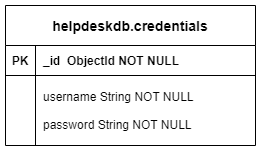

The diagram above was exported from draw.io. Its source (the exported page's mxGraphModel, read from the mxfile embedded in the PNG):
<mxGraphModel dx="1422" dy="762" grid="1" gridSize="10" guides="1" tooltips="1" connect="1" arrows="1" fold="1" page="1" pageScale="1" pageWidth="850" pageHeight="1100" math="0" shadow="0" extFonts="Permanent Marker^https://fonts.googleapis.com/css?family=Permanent+Marker">
  <root>
    <mxCell id="0" />
    <mxCell id="1" parent="0" />
    <mxCell id="C-vyLk0tnHw3VtMMgP7b-23" value="helpdeskdb.credentials" style="shape=table;startSize=40;container=1;collapsible=1;childLayout=tableLayout;fixedRows=1;rowLines=0;fontStyle=1;align=center;resizeLast=1;fontSize=14;" parent="1" vertex="1">
      <mxGeometry x="280" y="200" width="250" height="140" as="geometry" />
    </mxCell>
    <mxCell id="C-vyLk0tnHw3VtMMgP7b-24" value="" style="shape=partialRectangle;collapsible=0;dropTarget=0;pointerEvents=0;fillColor=none;points=[[0,0.5],[1,0.5]];portConstraint=eastwest;top=0;left=0;right=0;bottom=1;" parent="C-vyLk0tnHw3VtMMgP7b-23" vertex="1">
      <mxGeometry y="40" width="250" height="30" as="geometry" />
    </mxCell>
    <mxCell id="C-vyLk0tnHw3VtMMgP7b-25" value="PK" style="shape=partialRectangle;overflow=hidden;connectable=0;fillColor=none;top=0;left=0;bottom=0;right=0;fontStyle=1;" parent="C-vyLk0tnHw3VtMMgP7b-24" vertex="1">
      <mxGeometry width="30" height="30" as="geometry">
        <mxRectangle width="30" height="30" as="alternateBounds" />
      </mxGeometry>
    </mxCell>
    <mxCell id="C-vyLk0tnHw3VtMMgP7b-26" value="_id  ObjectId NOT NULL" style="shape=partialRectangle;overflow=hidden;connectable=0;fillColor=none;top=0;left=0;bottom=0;right=0;align=left;spacingLeft=6;fontStyle=1;" parent="C-vyLk0tnHw3VtMMgP7b-24" vertex="1">
      <mxGeometry x="30" width="220" height="30" as="geometry">
        <mxRectangle width="220" height="30" as="alternateBounds" />
      </mxGeometry>
    </mxCell>
    <mxCell id="C-vyLk0tnHw3VtMMgP7b-27" value="" style="shape=partialRectangle;collapsible=0;dropTarget=0;pointerEvents=0;fillColor=none;points=[[0,0.5],[1,0.5]];portConstraint=eastwest;top=0;left=0;right=0;bottom=0;" parent="C-vyLk0tnHw3VtMMgP7b-23" vertex="1">
      <mxGeometry y="70" width="250" height="70" as="geometry" />
    </mxCell>
    <mxCell id="C-vyLk0tnHw3VtMMgP7b-28" value="" style="shape=partialRectangle;overflow=hidden;connectable=0;fillColor=none;top=0;left=0;bottom=0;right=0;" parent="C-vyLk0tnHw3VtMMgP7b-27" vertex="1">
      <mxGeometry width="30" height="70" as="geometry">
        <mxRectangle width="30" height="70" as="alternateBounds" />
      </mxGeometry>
    </mxCell>
    <mxCell id="C-vyLk0tnHw3VtMMgP7b-29" value="username String NOT NULL&#10;&#10;password String NOT NULL" style="shape=partialRectangle;overflow=hidden;connectable=0;fillColor=none;top=0;left=0;bottom=0;right=0;align=left;spacingLeft=6;" parent="C-vyLk0tnHw3VtMMgP7b-27" vertex="1">
      <mxGeometry x="30" width="220" height="70" as="geometry">
        <mxRectangle width="220" height="70" as="alternateBounds" />
      </mxGeometry>
    </mxCell>
  </root>
</mxGraphModel>